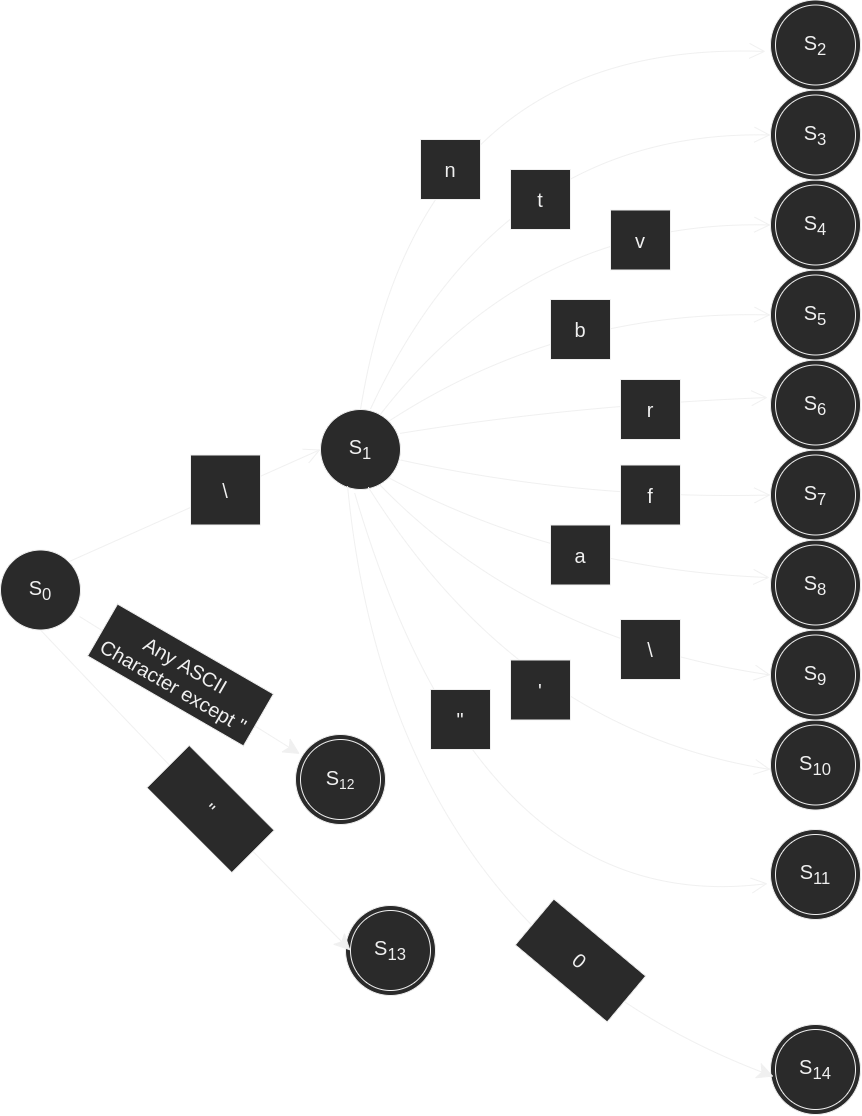

The diagram above was exported from draw.io. Its source (the exported page's mxGraphModel, read from the mxfile embedded in the PNG):
<mxGraphModel dx="3060" dy="1766" grid="1" gridSize="10" guides="1" tooltips="1" connect="1" arrows="1" fold="1" page="0" pageScale="1" pageWidth="850" pageHeight="1100" math="1" shadow="0">
  <root>
    <mxCell id="0" />
    <mxCell id="1" parent="0" />
    <mxCell id="w_Cirfilt_lrJwgT4bmb-56" value="" style="ellipse;whiteSpace=wrap;html=1;aspect=fixed;hachureGap=4;" parent="1" vertex="1">
      <mxGeometry x="410" y="955" width="90" height="90" as="geometry" />
    </mxCell>
    <mxCell id="w_Cirfilt_lrJwgT4bmb-55" value="" style="ellipse;whiteSpace=wrap;html=1;aspect=fixed;hachureGap=4;" parent="1" vertex="1">
      <mxGeometry x="-65" y="665" width="90" height="90" as="geometry" />
    </mxCell>
    <mxCell id="w_Cirfilt_lrJwgT4bmb-54" value="" style="ellipse;whiteSpace=wrap;html=1;aspect=fixed;hachureGap=4;" parent="1" vertex="1">
      <mxGeometry x="-15" y="836" width="90" height="90" as="geometry" />
    </mxCell>
    <mxCell id="w_Cirfilt_lrJwgT4bmb-1" value="" style="ellipse;whiteSpace=wrap;html=1;aspect=fixed;hachureGap=4;" parent="1" vertex="1">
      <mxGeometry x="410" y="760" width="90" height="90" as="geometry" />
    </mxCell>
    <mxCell id="w_Cirfilt_lrJwgT4bmb-2" value="" style="ellipse;whiteSpace=wrap;html=1;aspect=fixed;hachureGap=4;" parent="1" vertex="1">
      <mxGeometry x="410" y="650.5" width="90" height="90" as="geometry" />
    </mxCell>
    <mxCell id="w_Cirfilt_lrJwgT4bmb-3" value="" style="ellipse;whiteSpace=wrap;html=1;aspect=fixed;hachureGap=4;" parent="1" vertex="1">
      <mxGeometry x="410" y="560.5" width="90" height="90" as="geometry" />
    </mxCell>
    <mxCell id="w_Cirfilt_lrJwgT4bmb-4" value="" style="ellipse;whiteSpace=wrap;html=1;aspect=fixed;hachureGap=4;" parent="1" vertex="1">
      <mxGeometry x="410" y="470.5" width="90" height="90" as="geometry" />
    </mxCell>
    <mxCell id="w_Cirfilt_lrJwgT4bmb-5" value="" style="ellipse;whiteSpace=wrap;html=1;aspect=fixed;hachureGap=4;" parent="1" vertex="1">
      <mxGeometry x="410" y="380.5" width="90" height="90" as="geometry" />
    </mxCell>
    <mxCell id="w_Cirfilt_lrJwgT4bmb-6" value="" style="ellipse;whiteSpace=wrap;html=1;aspect=fixed;hachureGap=4;" parent="1" vertex="1">
      <mxGeometry x="410" y="290.5" width="90" height="90" as="geometry" />
    </mxCell>
    <mxCell id="w_Cirfilt_lrJwgT4bmb-7" value="" style="ellipse;whiteSpace=wrap;html=1;aspect=fixed;hachureGap=4;" parent="1" vertex="1">
      <mxGeometry x="410" y="200.5" width="90" height="90" as="geometry" />
    </mxCell>
    <mxCell id="w_Cirfilt_lrJwgT4bmb-8" value="" style="ellipse;whiteSpace=wrap;html=1;aspect=fixed;hachureGap=4;" parent="1" vertex="1">
      <mxGeometry x="410" y="110.5" width="90" height="90" as="geometry" />
    </mxCell>
    <mxCell id="w_Cirfilt_lrJwgT4bmb-9" value="" style="ellipse;whiteSpace=wrap;html=1;aspect=fixed;hachureGap=4;" parent="1" vertex="1">
      <mxGeometry x="410" y="20.5" width="90" height="90" as="geometry" />
    </mxCell>
    <mxCell id="w_Cirfilt_lrJwgT4bmb-10" value="" style="ellipse;whiteSpace=wrap;html=1;aspect=fixed;hachureGap=4;" parent="1" vertex="1">
      <mxGeometry x="410" y="-69.5" width="90" height="90" as="geometry" />
    </mxCell>
    <mxCell id="w_Cirfilt_lrJwgT4bmb-11" value="&lt;font style=&quot;font-size: 20px;&quot;&gt;S&lt;sub&gt;0&lt;/sub&gt;&lt;/font&gt;" style="ellipse;whiteSpace=wrap;html=1;aspect=fixed;hachureGap=4;" parent="1" vertex="1">
      <mxGeometry x="-360" y="480.5" width="80" height="80" as="geometry" />
    </mxCell>
    <mxCell id="w_Cirfilt_lrJwgT4bmb-12" value="&lt;font style=&quot;font-size: 20px;&quot;&gt;S&lt;sub&gt;1&lt;/sub&gt;&lt;/font&gt;" style="ellipse;whiteSpace=wrap;html=1;aspect=fixed;hachureGap=4;" parent="1" vertex="1">
      <mxGeometry x="-40" y="340" width="80" height="80" as="geometry" />
    </mxCell>
    <mxCell id="w_Cirfilt_lrJwgT4bmb-13" value="&lt;font style=&quot;font-size: 20px;&quot;&gt;S&lt;sub&gt;11&lt;/sub&gt;&lt;/font&gt;" style="ellipse;whiteSpace=wrap;html=1;aspect=fixed;hachureGap=4;" parent="1" vertex="1">
      <mxGeometry x="415" y="765" width="80" height="80" as="geometry" />
    </mxCell>
    <mxCell id="w_Cirfilt_lrJwgT4bmb-14" value="&lt;font style=&quot;font-size: 20px;&quot;&gt;S&lt;sub&gt;10&lt;/sub&gt;&lt;/font&gt;" style="ellipse;whiteSpace=wrap;html=1;aspect=fixed;hachureGap=4;" parent="1" vertex="1">
      <mxGeometry x="415" y="655.5" width="80" height="80" as="geometry" />
    </mxCell>
    <mxCell id="w_Cirfilt_lrJwgT4bmb-15" value="&lt;span style=&quot;font-size: 20px;&quot;&gt;S&lt;sub&gt;9&lt;/sub&gt;&lt;/span&gt;" style="ellipse;whiteSpace=wrap;html=1;aspect=fixed;hachureGap=4;" parent="1" vertex="1">
      <mxGeometry x="415" y="565.5" width="80" height="80" as="geometry" />
    </mxCell>
    <mxCell id="w_Cirfilt_lrJwgT4bmb-16" value="&lt;font style=&quot;font-size: 20px;&quot;&gt;S&lt;sub&gt;8&lt;/sub&gt;&lt;/font&gt;" style="ellipse;whiteSpace=wrap;html=1;aspect=fixed;hachureGap=4;" parent="1" vertex="1">
      <mxGeometry x="415" y="475.5" width="80" height="80" as="geometry" />
    </mxCell>
    <mxCell id="w_Cirfilt_lrJwgT4bmb-17" value="&lt;font style=&quot;font-size: 20px;&quot;&gt;S&lt;sub&gt;7&lt;/sub&gt;&lt;/font&gt;" style="ellipse;whiteSpace=wrap;html=1;aspect=fixed;hachureGap=4;" parent="1" vertex="1">
      <mxGeometry x="415" y="385.5" width="80" height="80" as="geometry" />
    </mxCell>
    <mxCell id="w_Cirfilt_lrJwgT4bmb-18" value="&lt;font style=&quot;font-size: 20px;&quot;&gt;S&lt;sub&gt;6&lt;/sub&gt;&lt;/font&gt;" style="ellipse;whiteSpace=wrap;html=1;aspect=fixed;hachureGap=4;" parent="1" vertex="1">
      <mxGeometry x="415" y="295.5" width="80" height="80" as="geometry" />
    </mxCell>
    <mxCell id="w_Cirfilt_lrJwgT4bmb-19" value="&lt;font style=&quot;font-size: 20px;&quot;&gt;S&lt;sub&gt;5&lt;/sub&gt;&lt;/font&gt;" style="ellipse;whiteSpace=wrap;html=1;aspect=fixed;hachureGap=4;" parent="1" vertex="1">
      <mxGeometry x="415" y="205.5" width="80" height="80" as="geometry" />
    </mxCell>
    <mxCell id="w_Cirfilt_lrJwgT4bmb-20" value="&lt;font style=&quot;font-size: 20px;&quot;&gt;S&lt;sub&gt;4&lt;/sub&gt;&lt;/font&gt;" style="ellipse;whiteSpace=wrap;html=1;aspect=fixed;hachureGap=4;" parent="1" vertex="1">
      <mxGeometry x="415" y="115.5" width="80" height="80" as="geometry" />
    </mxCell>
    <mxCell id="w_Cirfilt_lrJwgT4bmb-21" value="&lt;font style=&quot;font-size: 20px;&quot;&gt;S&lt;sub&gt;3&lt;/sub&gt;&lt;/font&gt;" style="ellipse;whiteSpace=wrap;html=1;aspect=fixed;hachureGap=4;" parent="1" vertex="1">
      <mxGeometry x="415" y="25.5" width="80" height="80" as="geometry" />
    </mxCell>
    <mxCell id="w_Cirfilt_lrJwgT4bmb-22" value="&lt;font style=&quot;font-size: 20px;&quot;&gt;S&lt;sub&gt;2&lt;/sub&gt;&lt;/font&gt;" style="ellipse;whiteSpace=wrap;html=1;aspect=fixed;hachureGap=4;" parent="1" vertex="1">
      <mxGeometry x="415" y="-64.5" width="80" height="80" as="geometry" />
    </mxCell>
    <mxCell id="w_Cirfilt_lrJwgT4bmb-23" value="" style="edgeStyle=none;orthogonalLoop=1;jettySize=auto;html=1;rounded=0;fontSize=20;endArrow=open;startSize=14;endSize=14;sourcePerimeterSpacing=8;targetPerimeterSpacing=8;curved=1;entryX=0;entryY=0.5;entryDx=0;entryDy=0;exitX=1;exitY=0;exitDx=0;exitDy=0;" parent="1" source="w_Cirfilt_lrJwgT4bmb-11" target="w_Cirfilt_lrJwgT4bmb-12" edge="1">
      <mxGeometry width="120" relative="1" as="geometry">
        <mxPoint x="-150" y="470" as="sourcePoint" />
        <mxPoint x="-30" y="470" as="targetPoint" />
        <Array as="points" />
      </mxGeometry>
    </mxCell>
    <mxCell id="w_Cirfilt_lrJwgT4bmb-24" value="\" style="whiteSpace=wrap;html=1;aspect=fixed;hachureGap=4;fontSize=20;" parent="1" vertex="1">
      <mxGeometry x="-170" y="385.5" width="70" height="70" as="geometry" />
    </mxCell>
    <mxCell id="w_Cirfilt_lrJwgT4bmb-25" value="" style="edgeStyle=none;orthogonalLoop=1;jettySize=auto;html=1;rounded=0;fontSize=20;endArrow=open;startSize=14;endSize=14;sourcePerimeterSpacing=8;targetPerimeterSpacing=8;curved=1;entryX=-0.056;entryY=0.583;entryDx=0;entryDy=0;entryPerimeter=0;exitX=0.5;exitY=0;exitDx=0;exitDy=0;" parent="1" source="w_Cirfilt_lrJwgT4bmb-12" edge="1">
      <mxGeometry width="120" relative="1" as="geometry">
        <mxPoint y="340" as="sourcePoint" />
        <mxPoint x="404.96000000000004" y="-18.029999999999973" as="targetPoint" />
        <Array as="points">
          <mxPoint x="60" y="-30" />
        </Array>
      </mxGeometry>
    </mxCell>
    <mxCell id="w_Cirfilt_lrJwgT4bmb-26" value="" style="edgeStyle=none;orthogonalLoop=1;jettySize=auto;html=1;rounded=0;fontSize=20;endArrow=open;startSize=14;endSize=14;sourcePerimeterSpacing=8;targetPerimeterSpacing=8;curved=1;entryX=0;entryY=0.5;entryDx=0;entryDy=0;exitX=0.625;exitY=-0.006;exitDx=0;exitDy=0;exitPerimeter=0;" parent="1" source="w_Cirfilt_lrJwgT4bmb-12" target="w_Cirfilt_lrJwgT4bmb-9" edge="1">
      <mxGeometry width="120" relative="1" as="geometry">
        <mxPoint x="-10" y="340" as="sourcePoint" />
        <mxPoint x="120" y="340" as="targetPoint" />
        <Array as="points">
          <mxPoint x="140" y="60" />
        </Array>
      </mxGeometry>
    </mxCell>
    <mxCell id="w_Cirfilt_lrJwgT4bmb-27" value="" style="edgeStyle=none;orthogonalLoop=1;jettySize=auto;html=1;rounded=0;fontSize=20;endArrow=open;startSize=14;endSize=14;sourcePerimeterSpacing=8;targetPerimeterSpacing=8;curved=1;entryX=0;entryY=0.5;entryDx=0;entryDy=0;exitX=0.738;exitY=0.075;exitDx=0;exitDy=0;exitPerimeter=0;" parent="1" source="w_Cirfilt_lrJwgT4bmb-12" target="w_Cirfilt_lrJwgT4bmb-8" edge="1">
      <mxGeometry width="120" relative="1" as="geometry">
        <mxPoint x="10" y="350" as="sourcePoint" />
        <mxPoint x="130" y="350" as="targetPoint" />
        <Array as="points">
          <mxPoint x="170" y="150" />
        </Array>
      </mxGeometry>
    </mxCell>
    <mxCell id="w_Cirfilt_lrJwgT4bmb-28" value="" style="edgeStyle=none;orthogonalLoop=1;jettySize=auto;html=1;rounded=0;fontSize=20;endArrow=open;startSize=14;endSize=14;sourcePerimeterSpacing=8;targetPerimeterSpacing=8;curved=1;entryX=0;entryY=0.5;entryDx=0;entryDy=0;exitX=1;exitY=0;exitDx=0;exitDy=0;" parent="1" source="w_Cirfilt_lrJwgT4bmb-12" target="w_Cirfilt_lrJwgT4bmb-7" edge="1">
      <mxGeometry width="120" relative="1" as="geometry">
        <mxPoint x="10" y="350" as="sourcePoint" />
        <mxPoint x="130" y="350" as="targetPoint" />
        <Array as="points">
          <mxPoint x="200" y="240" />
        </Array>
      </mxGeometry>
    </mxCell>
    <mxCell id="w_Cirfilt_lrJwgT4bmb-29" value="" style="edgeStyle=none;orthogonalLoop=1;jettySize=auto;html=1;rounded=0;fontSize=20;endArrow=open;startSize=14;endSize=14;sourcePerimeterSpacing=8;targetPerimeterSpacing=8;curved=1;entryX=-0.033;entryY=0.417;entryDx=0;entryDy=0;entryPerimeter=0;exitX=0.988;exitY=0.3;exitDx=0;exitDy=0;exitPerimeter=0;" parent="1" source="w_Cirfilt_lrJwgT4bmb-12" target="w_Cirfilt_lrJwgT4bmb-6" edge="1">
      <mxGeometry width="120" relative="1" as="geometry">
        <mxPoint x="20" y="360" as="sourcePoint" />
        <mxPoint x="140" y="360" as="targetPoint" />
        <Array as="points">
          <mxPoint x="210" y="336" />
        </Array>
      </mxGeometry>
    </mxCell>
    <mxCell id="w_Cirfilt_lrJwgT4bmb-30" value="" style="edgeStyle=none;orthogonalLoop=1;jettySize=auto;html=1;rounded=0;fontSize=20;endArrow=open;startSize=14;endSize=14;sourcePerimeterSpacing=8;targetPerimeterSpacing=8;curved=1;entryX=0;entryY=0.5;entryDx=0;entryDy=0;" parent="1" target="w_Cirfilt_lrJwgT4bmb-5" edge="1">
      <mxGeometry width="120" relative="1" as="geometry">
        <mxPoint x="40" y="390.5" as="sourcePoint" />
        <mxPoint x="140" y="385.5" as="targetPoint" />
        <Array as="points">
          <mxPoint x="220" y="430" />
        </Array>
      </mxGeometry>
    </mxCell>
    <mxCell id="w_Cirfilt_lrJwgT4bmb-31" value="" style="edgeStyle=none;orthogonalLoop=1;jettySize=auto;html=1;rounded=0;fontSize=20;endArrow=open;startSize=14;endSize=14;sourcePerimeterSpacing=8;targetPerimeterSpacing=8;curved=1;entryX=-0.011;entryY=0.417;entryDx=0;entryDy=0;entryPerimeter=0;exitX=1;exitY=1;exitDx=0;exitDy=0;" parent="1" source="w_Cirfilt_lrJwgT4bmb-12" target="w_Cirfilt_lrJwgT4bmb-4" edge="1">
      <mxGeometry width="120" relative="1" as="geometry">
        <mxPoint x="10" y="410" as="sourcePoint" />
        <mxPoint x="130" y="410" as="targetPoint" />
        <Array as="points">
          <mxPoint x="200" y="500" />
        </Array>
      </mxGeometry>
    </mxCell>
    <mxCell id="w_Cirfilt_lrJwgT4bmb-32" value="" style="edgeStyle=none;orthogonalLoop=1;jettySize=auto;html=1;rounded=0;fontSize=20;endArrow=open;startSize=14;endSize=14;sourcePerimeterSpacing=8;targetPerimeterSpacing=8;curved=1;entryX=0;entryY=0.5;entryDx=0;entryDy=0;exitX=0.75;exitY=0.95;exitDx=0;exitDy=0;exitPerimeter=0;" parent="1" source="w_Cirfilt_lrJwgT4bmb-12" target="w_Cirfilt_lrJwgT4bmb-3" edge="1">
      <mxGeometry width="120" relative="1" as="geometry">
        <mxPoint x="-10" y="419" as="sourcePoint" />
        <mxPoint x="110" y="419" as="targetPoint" />
        <Array as="points">
          <mxPoint x="170" y="570" />
        </Array>
      </mxGeometry>
    </mxCell>
    <mxCell id="w_Cirfilt_lrJwgT4bmb-33" value="" style="edgeStyle=none;orthogonalLoop=1;jettySize=auto;html=1;rounded=0;fontSize=20;endArrow=open;startSize=14;endSize=14;sourcePerimeterSpacing=8;targetPerimeterSpacing=8;curved=1;exitX=0.6;exitY=0.975;exitDx=0;exitDy=0;exitPerimeter=0;" parent="1" source="w_Cirfilt_lrJwgT4bmb-12" edge="1">
      <mxGeometry width="120" relative="1" as="geometry">
        <mxPoint x="-10" y="410" as="sourcePoint" />
        <mxPoint x="410" y="700" as="targetPoint" />
        <Array as="points">
          <mxPoint x="160" y="660" />
        </Array>
      </mxGeometry>
    </mxCell>
    <mxCell id="w_Cirfilt_lrJwgT4bmb-34" value="" style="edgeStyle=none;orthogonalLoop=1;jettySize=auto;html=1;rounded=0;fontSize=20;endArrow=open;startSize=14;endSize=14;sourcePerimeterSpacing=8;targetPerimeterSpacing=8;curved=1;exitX=0.425;exitY=1.038;exitDx=0;exitDy=0;exitPerimeter=0;entryX=-0.033;entryY=0.6;entryDx=0;entryDy=0;entryPerimeter=0;" parent="1" source="w_Cirfilt_lrJwgT4bmb-12" target="w_Cirfilt_lrJwgT4bmb-1" edge="1">
      <mxGeometry width="120" relative="1" as="geometry">
        <mxPoint x="320" y="875.5" as="sourcePoint" />
        <mxPoint x="440" y="875.5" as="targetPoint" />
        <Array as="points">
          <mxPoint x="120" y="850.5" />
        </Array>
      </mxGeometry>
    </mxCell>
    <mxCell id="w_Cirfilt_lrJwgT4bmb-35" value="'" style="whiteSpace=wrap;html=1;aspect=fixed;hachureGap=4;fontSize=20;" parent="1" vertex="1">
      <mxGeometry x="150" y="590.5" width="60" height="60" as="geometry" />
    </mxCell>
    <mxCell id="w_Cirfilt_lrJwgT4bmb-36" value="\" style="whiteSpace=wrap;html=1;aspect=fixed;hachureGap=4;fontSize=20;" parent="1" vertex="1">
      <mxGeometry x="260" y="550" width="60" height="60" as="geometry" />
    </mxCell>
    <mxCell id="w_Cirfilt_lrJwgT4bmb-37" value="a" style="whiteSpace=wrap;html=1;aspect=fixed;hachureGap=4;fontSize=20;" parent="1" vertex="1">
      <mxGeometry x="190" y="455.5" width="60" height="60" as="geometry" />
    </mxCell>
    <mxCell id="w_Cirfilt_lrJwgT4bmb-38" value="f" style="whiteSpace=wrap;html=1;aspect=fixed;hachureGap=4;fontSize=20;" parent="1" vertex="1">
      <mxGeometry x="260" y="395.5" width="60" height="60" as="geometry" />
    </mxCell>
    <mxCell id="w_Cirfilt_lrJwgT4bmb-39" value="r" style="whiteSpace=wrap;html=1;aspect=fixed;hachureGap=4;fontSize=20;" parent="1" vertex="1">
      <mxGeometry x="260" y="310" width="60" height="60" as="geometry" />
    </mxCell>
    <mxCell id="w_Cirfilt_lrJwgT4bmb-40" value="b" style="whiteSpace=wrap;html=1;aspect=fixed;hachureGap=4;fontSize=20;" parent="1" vertex="1">
      <mxGeometry x="190" y="230" width="60" height="60" as="geometry" />
    </mxCell>
    <mxCell id="w_Cirfilt_lrJwgT4bmb-41" value="t" style="whiteSpace=wrap;html=1;aspect=fixed;hachureGap=4;fontSize=20;" parent="1" vertex="1">
      <mxGeometry x="150" y="100" width="60" height="60" as="geometry" />
    </mxCell>
    <mxCell id="w_Cirfilt_lrJwgT4bmb-42" value="v" style="whiteSpace=wrap;html=1;aspect=fixed;hachureGap=4;fontSize=20;" parent="1" vertex="1">
      <mxGeometry x="250" y="140.5" width="60" height="60" as="geometry" />
    </mxCell>
    <mxCell id="w_Cirfilt_lrJwgT4bmb-43" value="n" style="whiteSpace=wrap;html=1;aspect=fixed;hachureGap=4;fontSize=20;" parent="1" vertex="1">
      <mxGeometry x="60" y="70" width="60" height="60" as="geometry" />
    </mxCell>
    <mxCell id="w_Cirfilt_lrJwgT4bmb-44" value="&quot;" style="whiteSpace=wrap;html=1;aspect=fixed;hachureGap=4;fontSize=20;" parent="1" vertex="1">
      <mxGeometry x="70" y="620" width="60" height="60" as="geometry" />
    </mxCell>
    <mxCell id="w_Cirfilt_lrJwgT4bmb-45" value="&lt;font style=&quot;font-size: 20px;&quot;&gt;S&lt;/font&gt;&lt;font style=&quot;font-size: 16.6667px;&quot;&gt;&lt;sub&gt;12&lt;/sub&gt;&lt;/font&gt;" style="ellipse;whiteSpace=wrap;html=1;aspect=fixed;hachureGap=4;" parent="1" vertex="1">
      <mxGeometry x="-60" y="670" width="80" height="80" as="geometry" />
    </mxCell>
    <mxCell id="w_Cirfilt_lrJwgT4bmb-46" value="" style="endArrow=classic;html=1;rounded=0;fontSize=20;startSize=14;endSize=14;sourcePerimeterSpacing=8;targetPerimeterSpacing=8;curved=1;exitX=0.988;exitY=0.831;exitDx=0;exitDy=0;exitPerimeter=0;" parent="1" source="w_Cirfilt_lrJwgT4bmb-11" target="w_Cirfilt_lrJwgT4bmb-45" edge="1">
      <mxGeometry width="50" height="50" relative="1" as="geometry">
        <mxPoint x="-180" y="506" as="sourcePoint" />
        <mxPoint x="-130" y="456" as="targetPoint" />
      </mxGeometry>
    </mxCell>
    <mxCell id="w_Cirfilt_lrJwgT4bmb-47" value="Any ASCII Character except &quot;" style="whiteSpace=wrap;html=1;hachureGap=4;fontSize=20;rotation=30;" parent="1" vertex="1">
      <mxGeometry x="-270" y="575.5" width="180" height="60" as="geometry" />
    </mxCell>
    <mxCell id="w_Cirfilt_lrJwgT4bmb-48" value="&lt;font style=&quot;font-size: 20px;&quot;&gt;S&lt;sub&gt;13&lt;/sub&gt;&lt;/font&gt;" style="ellipse;whiteSpace=wrap;html=1;aspect=fixed;hachureGap=4;fontSize=16;" parent="1" vertex="1">
      <mxGeometry x="-10" y="841" width="80" height="80" as="geometry" />
    </mxCell>
    <mxCell id="w_Cirfilt_lrJwgT4bmb-49" value="" style="endArrow=classic;html=1;rounded=0;fontSize=20;startSize=14;endSize=14;sourcePerimeterSpacing=8;targetPerimeterSpacing=8;curved=1;exitX=0.5;exitY=1;exitDx=0;exitDy=0;entryX=0;entryY=0.5;entryDx=0;entryDy=0;" parent="1" source="w_Cirfilt_lrJwgT4bmb-11" target="w_Cirfilt_lrJwgT4bmb-48" edge="1">
      <mxGeometry width="50" height="50" relative="1" as="geometry">
        <mxPoint x="-220" y="506" as="sourcePoint" />
        <mxPoint x="-20" y="880" as="targetPoint" />
        <Array as="points">
          <mxPoint x="-150" y="740" />
        </Array>
      </mxGeometry>
    </mxCell>
    <mxCell id="w_Cirfilt_lrJwgT4bmb-50" value="&lt;font style=&quot;font-size: 20px;&quot;&gt;S&lt;sub&gt;14&lt;/sub&gt;&lt;/font&gt;" style="ellipse;whiteSpace=wrap;html=1;aspect=fixed;hachureGap=4;fontSize=16;" parent="1" vertex="1">
      <mxGeometry x="415" y="960" width="80" height="80" as="geometry" />
    </mxCell>
    <mxCell id="w_Cirfilt_lrJwgT4bmb-51" value="" style="endArrow=classic;html=1;rounded=0;fontSize=20;startSize=14;endSize=14;sourcePerimeterSpacing=8;targetPerimeterSpacing=8;curved=1;entryX=-0.025;entryY=0.588;entryDx=0;entryDy=0;entryPerimeter=0;exitX=0.338;exitY=0.956;exitDx=0;exitDy=0;exitPerimeter=0;" parent="1" source="w_Cirfilt_lrJwgT4bmb-12" target="w_Cirfilt_lrJwgT4bmb-50" edge="1">
      <mxGeometry width="50" height="50" relative="1" as="geometry">
        <mxPoint x="-210" y="510.5" as="sourcePoint" />
        <mxPoint x="-160" y="460.5" as="targetPoint" />
        <Array as="points">
          <mxPoint x="30" y="860" />
        </Array>
      </mxGeometry>
    </mxCell>
    <mxCell id="w_Cirfilt_lrJwgT4bmb-52" value="&quot;" style="rounded=0;whiteSpace=wrap;html=1;hachureGap=4;fontSize=20;rotation=45;" parent="1" vertex="1">
      <mxGeometry x="-210" y="709.5" width="120" height="60" as="geometry" />
    </mxCell>
    <mxCell id="w_Cirfilt_lrJwgT4bmb-53" value="0" style="rounded=0;whiteSpace=wrap;html=1;hachureGap=4;fontSize=20;rotation=40;" parent="1" vertex="1">
      <mxGeometry x="160" y="861" width="120" height="60" as="geometry" />
    </mxCell>
  </root>
</mxGraphModel>